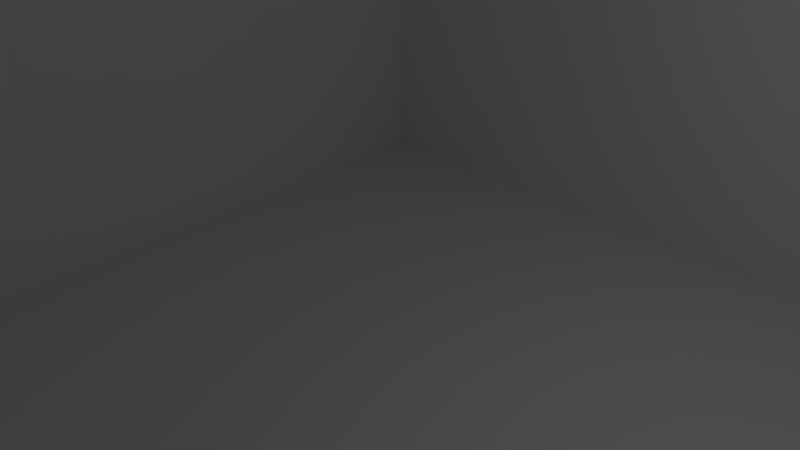 # Source: temp.blend  (saved by Blender 2.71.0; exported with 4.5.12 LTS)
import bpy
from mathutils import Matrix  # noqa: F401  (used for matrix-valued properties, if any)

bpy.ops.wm.read_factory_settings(use_empty=True)
scene = bpy.context.scene
scene.name = 'Scene'

# ---- collections
col_collection_1 = bpy.data.collections.new('Collection 1'); scene.collection.children.link(col_collection_1)

# ---- world
world_world = bpy.data.worlds.new('World'); scene.world = world_world
world_world.color = (0.05088, 0.05088, 0.05088)
world_world.use_sun_shadow = False
world_world.sun_shadow_jitter_overblur = 0.0
world_world.cycles.sampling_method = 'MANUAL'
world_world.cycles.sample_map_resolution = 256

# ---- cameras
cam_camera = bpy.data.cameras.new('Camera')
cam_camera.clip_end = 100.0
cam_camera.lens = 25.0
cam_camera.sensor_width = 30.0
cam_camera.sensor_height = 18.0
cam_camera.ortho_scale = 7.314
cam_camera.dof.focus_distance = 0.0
cam_camera.dof.aperture_fstop = 128.0

# ---- lights
light_lamp = bpy.data.lights.new('Lamp', 'POINT')
light_lamp.transmission_factor = 0.0
light_lamp.cutoff_distance = 30.0
light_lamp.energy = 246.0
light_lamp.shadow_buffer_clip_start = 1.001
light_lamp.shadow_soft_size = 0.1
light_lamp.shadow_maximum_resolution = 0.006
light_lamp.use_absolute_resolution = True
light_lamp.cycles.use_multiple_importance_sampling = False

# ---- meshes
me_polyline_object_mesh = bpy.data.meshes.new('Polyline_Object_mesh')
me_polyline_object_mesh.from_pydata([(1.0, -3.142, 0.0), (0.9995, -3.11, 0.0), (0.998, -3.079, 0.0), (0.9956, -3.047, 0.0), (0.9921, -3.016, 0.0), (0.9877, -2.985, 0.0), (0.9823, -2.953, 0.0), (0.9759, -2.922, 0.0), (0.9686, -2.89, 0.0), (0.9603, -2.859, 0.0), (0.9511, -2.827, 0.0), (0.9409, -2.796, 0.0), (0.9298, -2.765, 0.0), (0.9178, -2.733, 0.0), (0.9048, -2.702, 0.0), (0.891, -2.67, 0.0), (0.8763, -2.639, 0.0), (0.8607, -2.608, 0.0), (0.8443, -2.576, 0.0), (0.8271, -2.545, 0.0), (0.809, -2.513, 0.0), (0.7902, -2.482, 0.0), (0.7705, -2.45, 0.0), (0.7501, -2.419, 0.0), (0.729, -2.388, 0.0), (0.7071, -2.356, 0.0), (0.6845, -2.325, 0.0), (0.6613, -2.293, 0.0), (0.6374, -2.262, 0.0), (0.6129, -2.231, 0.0), (0.5878, -2.199, 0.0), (0.5621, -2.168, 0.0), (0.5358, -2.136, 0.0), (0.509, -2.105, 0.0), (0.4818, -2.073, 0.0), (0.454, -2.042, 0.0), (0.4258, -2.011, 0.0), (0.3971, -1.979, 0.0), (0.3681, -1.948, 0.0), (0.3387, -1.916, 0.0), (0.309, -1.885, 0.0), (0.279, -1.854, 0.0), (0.2487, -1.822, 0.0), (0.2181, -1.791, 0.0), (0.1874, -1.759, 0.0), (0.1564, -1.728, 0.0), (0.1253, -1.696, 0.0), (0.09411, -1.665, 0.0), (0.06279, -1.634, 0.0), (0.03141, -1.602, 0.0), (-1.271e-15, -1.571, 0.0), (-0.03141, -1.539, 0.0), (-0.06279, -1.508, 0.0), (-0.09411, -1.477, 0.0), (-0.1253, -1.445, 0.0), (-0.1564, -1.414, 0.0), (-0.1874, -1.382, 0.0), (-0.2181, -1.351, 0.0), (-0.2487, -1.319, 0.0), (-0.279, -1.288, 0.0), (-0.309, -1.257, 0.0), (-0.3387, -1.225, 0.0), (-0.3681, -1.194, 0.0), (-0.3971, -1.162, 0.0), (-0.4258, -1.131, 0.0), (-0.454, -1.1, 0.0), (-0.4818, -1.068, 0.0), (-0.509, -1.037, 0.0), (-0.5358, -1.005, 0.0), (-0.5621, -0.9739, 0.0), (-0.5878, -0.9425, 0.0), (-0.6129, -0.9111, 0.0), (-0.6374, -0.8796, 0.0), (-0.6613, -0.8482, 0.0), (-0.6845, -0.8168, 0.0), (-0.7071, -0.7854, 0.0), (-0.729, -0.754, 0.0), (-0.7501, -0.7226, 0.0), (-0.7705, -0.6912, 0.0), (-0.7902, -0.6597, 0.0), (-0.809, -0.6283, 0.0), (-0.8271, -0.5969, 0.0), (-0.8443, -0.5655, 0.0), (-0.8607, -0.5341, 0.0), (-0.8763, -0.5027, 0.0), (-0.891, -0.4712, 0.0), (-0.9048, -0.4398, 0.0), (-0.9178, -0.4084, 0.0), (-0.9298, -0.377, 0.0), (-0.9409, -0.3456, 0.0), (-0.9511, -0.3142, 0.0), (-0.9603, -0.2827, 0.0), (-0.9686, -0.2513, 0.0), (-0.9759, -0.2199, 0.0), (-0.9823, -0.1885, 0.0), (-0.9877, -0.1571, 0.0), (-0.9921, -0.1257, 0.0), (-0.9956, -0.09425, 0.0), (-0.998, -0.06283, 0.0), (-0.9995, -0.03142, 0.0), (-1.0, -4.385e-15, 0.0), (-0.9995, 0.03142, 0.0), (-0.998, 0.06283, 0.0), (-0.9956, 0.09425, 0.0), (-0.9921, 0.1257, 0.0), (-0.9877, 0.1571, 0.0), (-0.9823, 0.1885, 0.0), (-0.9759, 0.2199, 0.0), (-0.9686, 0.2513, 0.0), (-0.9603, 0.2827, 0.0), (-0.9511, 0.3142, 0.0), (-0.9409, 0.3456, 0.0), (-0.9298, 0.377, 0.0), (-0.9178, 0.4084, 0.0), (-0.9048, 0.4398, 0.0), (-0.891, 0.4712, 0.0), (-0.8763, 0.5027, 0.0), (-0.8607, 0.5341, 0.0), (-0.8443, 0.5655, 0.0), (-0.8271, 0.5969, 0.0), (-0.809, 0.6283, 0.0), (-0.7902, 0.6597, 0.0), (-0.7705, 0.6912, 0.0), (-0.7501, 0.7226, 0.0), (-0.729, 0.754, 0.0), (-0.7071, 0.7854, 0.0), (-0.6845, 0.8168, 0.0), (-0.6613, 0.8482, 0.0), (-0.6374, 0.8796, 0.0), (-0.6129, 0.9111, 0.0), (-0.5878, 0.9425, 0.0), (-0.5621, 0.9739, 0.0), (-0.5358, 1.005, 0.0), (-0.509, 1.037, 0.0), (-0.4818, 1.068, 0.0), (-0.454, 1.1, 0.0), (-0.4258, 1.131, 0.0), (-0.3971, 1.162, 0.0), (-0.3681, 1.194, 0.0), (-0.3387, 1.225, 0.0), (-0.309, 1.257, 0.0), (-0.279, 1.288, 0.0), (-0.2487, 1.319, 0.0), (-0.2181, 1.351, 0.0), (-0.1874, 1.382, 0.0), (-0.1564, 1.414, 0.0), (-0.1253, 1.445, 0.0), (-0.09411, 1.477, 0.0), (-0.06279, 1.508, 0.0), (-0.03141, 1.539, 0.0), (-1.351e-14, 1.571, 0.0), (0.03141, 1.602, 0.0), (0.06279, 1.634, 0.0), (0.09411, 1.665, 0.0), (0.1253, 1.696, 0.0), (0.1564, 1.728, 0.0), (0.1874, 1.759, 0.0), (0.2181, 1.791, 0.0), (0.2487, 1.822, 0.0), (0.279, 1.854, 0.0), (0.309, 1.885, 0.0), (0.3387, 1.916, 0.0), (0.3681, 1.948, 0.0), (0.3971, 1.979, 0.0), (0.4258, 2.011, 0.0), (0.454, 2.042, 0.0), (0.4818, 2.073, 0.0), (0.509, 2.105, 0.0), (0.5358, 2.136, 0.0), (0.5621, 2.168, 0.0), (0.5878, 2.199, 0.0), (0.6129, 2.231, 0.0), (0.6374, 2.262, 0.0), (0.6613, 2.293, 0.0), (0.6845, 2.325, 0.0), (0.7071, 2.356, 0.0), (0.729, 2.388, 0.0), (0.7501, 2.419, 0.0), (0.7705, 2.45, 0.0), (0.7902, 2.482, 0.0), (0.809, 2.513, 0.0), (0.8271, 2.545, 0.0), (0.8443, 2.576, 0.0), (0.8607, 2.608, 0.0), (0.8763, 2.639, 0.0), (0.891, 2.67, 0.0), (0.9048, 2.702, 0.0), (0.9178, 2.733, 0.0), (0.9298, 2.765, 0.0), (0.9409, 2.796, 0.0), (0.9511, 2.827, 0.0), (0.9603, 2.859, 0.0), (0.9686, 2.89, 0.0), (0.9759, 2.922, 0.0), (0.9823, 2.953, 0.0), (0.9877, 2.985, 0.0), (0.9921, 3.016, 0.0), (0.9956, 3.047, 0.0), (0.998, 3.079, 0.0), (0.9995, 3.11, 0.0), (1.0, 3.142, 0.0)], [(0, 1), (1, 2), (2, 3), (3, 4), (4, 5), (5, 6), (6, 7), (7, 8), (8, 9), (9, 10), (10, 11), (11, 12), (12, 13), (13, 14), (14, 15), (15, 16), (16, 17), (17, 18), (18, 19), (19, 20), (20, 21), (21, 22), (22, 23), (23, 24), (24, 25), (25, 26), (26, 27), (27, 28), (28, 29), (29, 30), (30, 31), (31, 32), (32, 33), (33, 34), (34, 35), (35, 36), (36, 37), (37, 38), (38, 39), (39, 40), (40, 41), (41, 42), (42, 43), (43, 44), (44, 45), (45, 46), (46, 47), (47, 48), (48, 49), (49, 50), (50, 51), (51, 52), (52, 53), (53, 54), (54, 55), (55, 56), (56, 57), (57, 58), (58, 59), (59, 60), (60, 61), (61, 62), (62, 63), (63, 64), (64, 65), (65, 66), (66, 67), (67, 68), (68, 69), (69, 70), (70, 71), (71, 72), (72, 73), (73, 74), (74, 75), (75, 76), (76, 77), (77, 78), (78, 79), (79, 80), (80, 81), (81, 82), (82, 83), (83, 84), (84, 85), (85, 86), (86, 87), (87, 88), (88, 89), (89, 90), (90, 91), (91, 92), (92, 93), (93, 94), (94, 95), (95, 96), (96, 97), (97, 98), (98, 99), (99, 100), (100, 101), (101, 102), (102, 103), (103, 104), (104, 105), (105, 106), (106, 107), (107, 108), (108, 109), (109, 110), (110, 111), (111, 112), (112, 113), (113, 114), (114, 115), (115, 116), (116, 117), (117, 118), (118, 119), (119, 120), (120, 121), (121, 122), (122, 123), (123, 124), (124, 125), (125, 126), (126, 127), (127, 128), (128, 129), (129, 130), (130, 131), (131, 132), (132, 133), (133, 134), (134, 135), (135, 136), (136, 137), (137, 138), (138, 139), (139, 140), (140, 141), (141, 142), (142, 143), (143, 144), (144, 145), (145, 146), (146, 147), (147, 148), (148, 149), (149, 150), (150, 151), (151, 152), (152, 153), (153, 154), (154, 155), (155, 156), (156, 157), (157, 158), (158, 159), (159, 160), (160, 161), (161, 162), (162, 163), (163, 164), (164, 165), (165, 166), (166, 167), (167, 168), (168, 169), (169, 170), (170, 171), (171, 172), (172, 173), (173, 174), (174, 175), (175, 176), (176, 177), (177, 178), (178, 179), (179, 180), (180, 181), (181, 182), (182, 183), (183, 184), (184, 185), (185, 186), (186, 187), (187, 188), (188, 189), (189, 190), (190, 191), (191, 192), (192, 193), (193, 194), (194, 195), (195, 196), (196, 197), (197, 198), (198, 199), (199, 200)], [])
me_polyline_object_mesh.use_remesh_preserve_volume = False
me_polyline_object_mesh.use_remesh_preserve_attributes = False
me_polyline_object_mesh.use_mirror_vertex_groups = False
me_polyline_object_mesh.update()
me_plane_002 = bpy.data.meshes.new('Plane.002')
me_plane_002.from_pydata([(-1.0, -1.0, 0.0), (1.0, -1.0, 0.0), (-1.0, 1.0, 0.0), (1.0, 1.0, 0.0)], [], [(0, 1, 3, 2)])
me_plane_002.use_remesh_preserve_volume = False
me_plane_002.use_remesh_preserve_attributes = False
me_plane_002.use_mirror_vertex_groups = False
me_plane_002.update()
me_plane_001 = bpy.data.meshes.new('Plane.001')
me_plane_001.from_pydata([(-1.0, -1.0, 0.0), (1.0, -1.0, 0.0), (-1.0, 1.0, 0.0), (1.0, 1.0, 0.0)], [], [(0, 1, 3, 2)])
me_plane_001.use_remesh_preserve_volume = False
me_plane_001.use_remesh_preserve_attributes = False
me_plane_001.use_mirror_vertex_groups = False
me_plane_001.update()
me_plane = bpy.data.meshes.new('Plane')
me_plane.from_pydata([(-1.0, -1.0, 0.0), (1.0, -1.0, 0.0), (-1.0, 1.0, 0.0), (1.0, 1.0, 0.0)], [], [(0, 1, 3, 2)])
me_plane.use_remesh_preserve_volume = False
me_plane.use_remesh_preserve_attributes = False
me_plane.use_mirror_vertex_groups = False
me_plane.update()

# ---- objects
ob_polyline_object = bpy.data.objects.new('Polyline_Object', me_polyline_object_mesh)
ob_plane_002 = bpy.data.objects.new('Plane.002', me_plane_002)
ob_plane_001 = bpy.data.objects.new('Plane.001', me_plane_001)
ob_plane = bpy.data.objects.new('Plane', me_plane)
ob_lamp = bpy.data.objects.new('Lamp', light_lamp)
ob_camera = bpy.data.objects.new('Camera', cam_camera)

# ---- transforms, parenting, visibility, modifiers, constraints
ob_polyline_object.location = (0.0, 0.0, 0.0)
ob_polyline_object.lineart.crease_threshold = 0.0
ob_plane_002.location = (10.0, 0.0, 5.0)
ob_plane_002.rotation_euler = (1.571, -0.0, -1.571)
ob_plane_002.scale = (10.0, 7.0, 1.0)
ob_plane_002.hide_select = True
ob_plane_002.lineart.crease_threshold = 0.0
ob_plane_001.location = (0.0, 10.0, 5.0)
ob_plane_001.rotation_euler = (1.571, -0.0, 0.0)
ob_plane_001.scale = (10.0, 7.0, 1.0)
ob_plane_001.hide_select = True
ob_plane_001.lineart.crease_threshold = 0.0
ob_plane.location = (0.0, 0.0, -2.0)
ob_plane.scale = (10.0, 10.0, 10.0)
ob_plane.hide_select = True
ob_plane.lineart.crease_threshold = 0.0
ob_lamp.location = (0.0, -10.0, 10.0)
ob_lamp.rotation_euler = (0.7854, -0.2618, 0.0)
ob_lamp.lock_rotations_4d = False
ob_lamp.empty_display_type = 'ARROWS'
ob_lamp.color = (0.0, 0.0, 0.0, 0.0)
ob_lamp.hide_select = True
ob_lamp.lineart.crease_threshold = 0.0
ob_camera.location = (-10.0, -10.0, 10.0)
ob_camera.rotation_euler = (-5.236, 0.0, -0.7854)
ob_camera.lock_rotations_4d = False
ob_camera.empty_display_type = 'ARROWS'
ob_camera.color = (0.0, 0.0, 0.0, 0.0)
ob_camera.hide_select = True
ob_camera.display_type = 'WIRE'
ob_camera.lineart.crease_threshold = 0.0

# ---- collection membership
col_collection_1.objects.link(ob_polyline_object)
col_collection_1.objects.link(ob_plane_002)
col_collection_1.objects.link(ob_plane_001)
col_collection_1.objects.link(ob_plane)
col_collection_1.objects.link(ob_lamp)
col_collection_1.objects.link(ob_camera)

# ---- scene / render settings (as saved in the file)
scene.camera = ob_camera
scene.frame_start = 1; scene.frame_end = 250; scene.frame_set(1)
scene.render.engine = 'BLENDER_EEVEE_NEXT'
scene.render.resolution_percentage = 50
scene.render.dither_intensity = 0.0
scene.cycles.use_denoising = False
scene.cycles.samples = 10
scene.cycles.sampling_pattern = 'TABULATED_SOBOL'
scene.cycles.light_sampling_threshold = 0.0
scene.cycles.use_adaptive_sampling = False
scene.cycles.use_light_tree = False
scene.cycles.blur_glossy = 0.0
scene.cycles.volume_bounces = 1
scene.cycles.pixel_filter_type = 'GAUSSIAN'
scene.cycles.sample_clamp_indirect = 0.0
scene.view_settings.view_transform = 'Standard'
bpy.context.view_layer.update()
